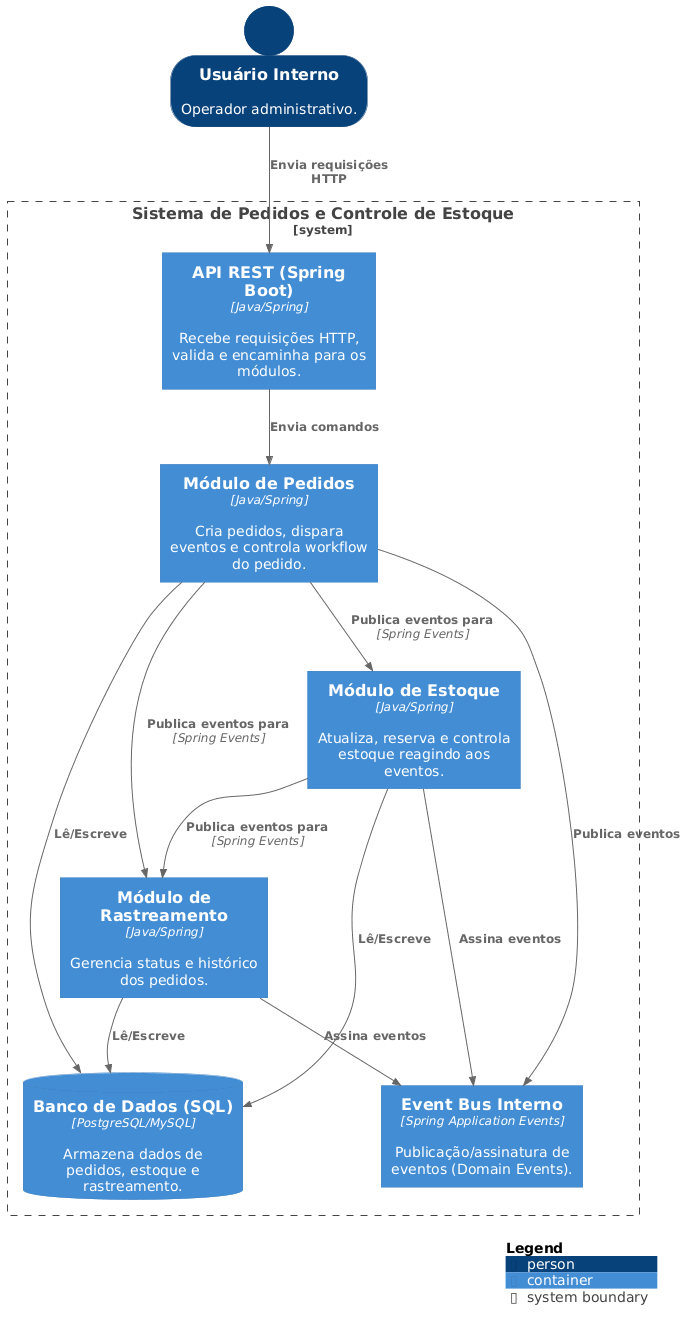

The diagram above was rendered by PlantUML. Its source (embedded in the PNG):
@startuml
!include https://raw.githubusercontent.com/plantuml-stdlib/C4-PlantUML/master/C4_Container.puml
SHOW_PERSON_OUTLINE()

Person(user, "Usuário Interno", "Operador administrativo.")

System_Boundary(s1, "Sistema de Pedidos e Controle de Estoque") {

    Container(api, "API REST (Spring Boot)", "Java/Spring", "Recebe requisições HTTP, valida e encaminha para os módulos.")

    Container(orders, "Módulo de Pedidos", "Java/Spring", "Cria pedidos, dispara eventos e controla workflow do pedido.")

    Container(stock, "Módulo de Estoque", "Java/Spring", "Atualiza, reserva e controla estoque reagindo aos eventos.")

    Container(tracking, "Módulo de Rastreamento", "Java/Spring", "Gerencia status e histórico dos pedidos.")

    ContainerDb(db, "Banco de Dados (SQL)", "PostgreSQL/MySQL","Armazena dados de pedidos, estoque e rastreamento.")

    Container(eventbus, "Event Bus Interno", "Spring Application Events", "Publicação/assinatura de eventos (Domain Events).")
}

Rel(user, api, "Envia requisições HTTP")
Rel(api, orders, "Envia comandos")
Rel(orders, stock, "Publica eventos para", "Spring Events")
Rel(orders, tracking, "Publica eventos para", "Spring Events")
Rel(stock, tracking, "Publica eventos para", "Spring Events")

Rel(orders, db, "Lê/Escreve")
Rel(stock, db, "Lê/Escreve")
Rel(tracking, db, "Lê/Escreve")

Rel(orders, eventbus, "Publica eventos")
Rel(stock, eventbus, "Assina eventos")
Rel(tracking, eventbus, "Assina eventos")

SHOW_LEGEND()
@enduml